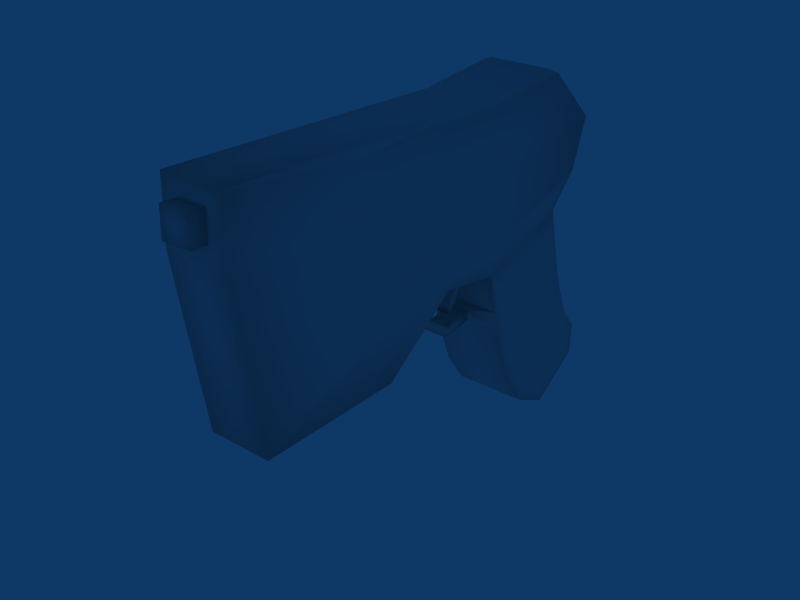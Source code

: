 # Source: 2_Pistol.blend  (saved by Blender 2.49.2; exported with 4.5.12 LTS)
import bpy
from mathutils import Matrix  # noqa: F401  (used for matrix-valued properties, if any)

bpy.ops.wm.read_factory_settings(use_empty=True)
scene = bpy.context.scene
scene.name = 'Scene'

# ---- collections
col_collection_1 = bpy.data.collections.new('Collection 1'); scene.collection.children.link(col_collection_1)

# ---- world
world_world = bpy.data.worlds.new('World'); scene.world = world_world
world_world.color = (0.05656, 0.2208, 0.4)
world_world.use_sun_shadow = False
world_world.sun_shadow_jitter_overblur = 0.0
world_world.cycles.sampling_method = 'MANUAL'
world_world.cycles.sample_map_resolution = 256

# ---- meshes
me_cube = bpy.data.meshes.new('Cube')
me_cube.from_pydata([(0.187, 0.7983, 0.2518), (0.1778, -0.48, 0.03062), (-0.1778, -0.48, 0.03062), (-0.1871, 0.7983, 0.2518), (0.187, 0.8089, 0.8077), (0.187, -0.3697, 0.7673), (-0.1871, -0.3697, 0.7673), (-0.1871, 0.8089, 0.8077), (0.1467, -0.9111, -0.239), (-0.1467, -0.9111, -0.239), (0.1725, 0.8623, 0.168), (-0.1725, 0.8623, 0.168), (0.1467, -1.027, 0.8275), (-0.1467, -1.027, 0.8275), (0.1467, 0.7987, 0.8209), (-0.1467, 0.7987, 0.8209), (0.187, -0.6001, 0.2756), (0.2278, -0.6132, 0.5279), (0.187, 0.985, 0.3368), (0.2386, 0.9733, 0.5941), (-0.1871, -0.6001, 0.2756), (-0.2278, -0.6132, 0.5279), (-0.1871, 0.985, 0.3368), (-0.2386, 0.9733, 0.5941), (0.1467, -0.9936, 0.2792), (0.1467, -1.035, 0.5504), (-0.1467, -0.9936, 0.2792), (-0.1467, -1.035, 0.5504), (0.1467, 0.9906, 0.2692), (0.1871, 0.9678, 0.6012), (-0.1467, 0.9906, 0.2692), (-0.1871, 0.9678, 0.6012), (0.187, 0.3734, 0.1374), (-0.187, 0.3734, 0.1374), (0.187, 0.393, 0.7654), (-0.187, 0.393, 0.7654), (0.1725, 0.3985, 0.01475), (-0.1725, 0.3985, 0.01475), (0.1467, 0.3935, 0.782), (-0.1467, 0.3935, 0.782), (0.187, 0.3775, 0.2442), (0.2386, 0.3847, 0.496), (-0.187, 0.3775, 0.2442), (-0.2386, 0.3847, 0.496), (0.1725, 0.6771, -0.7409), (-0.1725, 0.6771, -0.7409), (-0.1725, 1.109, -0.5127), (0.1725, 1.109, -0.5127), (0.06805, -1.033, 0.6247), (-0.06805, -1.033, 0.6247), (-0.06805, -1.029, 0.7532), (0.06805, -1.029, 0.7532), (0.06805, -1.105, 0.7556), (-0.06805, -1.105, 0.7556), (0.06805, -1.109, 0.6271), (-0.06805, -1.109, 0.6271), (0.1725, 1.105, -0.663), (-0.1725, 1.105, -0.663), (-0.1725, 0.856, -0.8275), (0.1725, 0.856, -0.8275), (0.187, 0.08953, 0.1465), (-0.187, 0.08954, 0.1465), (0.187, 0.06872, 0.7758), (-0.1871, 0.06872, 0.7758), (0.1655, 0.1077, 0.05249), (-0.1655, 0.1077, 0.05249), (0.1467, 0.06925, 0.7923), (-0.1467, 0.06925, 0.7923), (0.187, 0.06671, 0.2542), (0.2386, 0.06063, 0.5064), (-0.187, 0.06671, 0.2542), (-0.2386, 0.06063, 0.5064), (-0.1725, 0.4618, -0.2715), (0.1725, 0.4618, -0.2715), (-0.1725, 0.9365, -0.1562), (0.1725, 0.9365, -0.1562), (0.187, -0.04491, 0.1341), (-0.187, -0.04491, 0.1341), (0.187, -0.01351, 0.7784), (-0.1871, -0.01351, 0.7784), (0.1641, -0.2506, -0.2189), (-0.1641, -0.2506, -0.2189), (0.1467, -0.01298, 0.795), (-0.1467, -0.01298, 0.795), (0.187, -0.03742, 0.2575), (0.2386, -0.02156, 0.509), (-0.187, -0.03742, 0.2575), (-0.2386, -0.02156, 0.509), (-0.05074, 0.05031, -0.03145), (-0.05118, 0.08497, 0.000292), (0.05118, 0.08497, 0.000292), (0.05074, 0.05031, -0.03145), (0.05074, 0.0938, -0.1514), (-0.05074, 0.0938, -0.1514), (-0.05118, 0.1361, -0.1309), (0.05118, 0.1361, -0.1309), (-0.05118, 0.26, -0.2198), (0.05118, 0.26, -0.2198), (0.05074, 0.252, -0.2661), (-0.05074, 0.252, -0.2661), (-0.05074, 0.4247, -0.2461), (-0.05118, 0.4128, -0.2006), (-0.1725, 0.441, -0.179), (0.1725, 0.441, -0.179), (-0.1725, 0.9112, -0.04832), (0.1725, 0.9112, -0.04832), (0.03949, 0.4117, -0.1983), (0.03949, 0.4234, -0.25), (-0.1725, 0.5748, -0.5926), (-0.1725, 0.5015, -0.4044), (0.1725, 0.5748, -0.5926), (0.1725, 0.5015, -0.4044), (-0.1725, 1.028, -0.4097), (-0.1725, 0.971, -0.2699), (0.1725, 1.028, -0.4097), (0.1725, 0.971, -0.2699), (0.187, 0.2996, 0.1398), (-0.187, 0.2996, 0.1398), (0.187, 0.3087, 0.7681), (-0.187, 0.3087, 0.7681), (0.1707, 0.3229, 0.02456), (-0.1707, 0.3229, 0.02456), (0.1467, 0.3092, 0.7847), (-0.1467, 0.3092, 0.7847), (0.187, 0.2967, 0.2468), (0.2386, 0.3004, 0.4987), (-0.187, 0.2967, 0.2468), (-0.2386, 0.3004, 0.4987), (0.03824, 0.3327, 0.01839), (-0.03824, 0.3327, 0.01839), (-0.03865, 0.3948, 0.01034), (0.03865, 0.3948, 0.01034), (-0.03865, 0.3708, -0.08203), (0.03865, 0.3708, -0.08203), (0.03824, 0.3172, -0.04975), (-0.03824, 0.3172, -0.04975), (0.03824, 0.2787, -0.1048), (-0.03824, 0.2787, -0.1048), (-0.03865, 0.2798, -0.1674), (0.03865, 0.2798, -0.1674), (0.1894, 0.9091, -0.1887), (0.1894, 0.9379, -0.2833), (0.1894, 0.985, -0.3996), (0.1894, 1.053, -0.4853), (-0.1894, 0.9091, -0.1887), (-0.1894, 0.9379, -0.2833), (-0.1894, 0.985, -0.3996), (-0.1894, 1.053, -0.4853), (0.1894, 0.5143, -0.2846), (0.1894, 0.5473, -0.3952), (0.1894, 0.6082, -0.5518), (0.1894, 0.6934, -0.6751), (-0.1894, 0.5143, -0.2846), (-0.1894, 0.5473, -0.3952), (-0.1894, 0.6082, -0.5518), (-0.1894, 0.6934, -0.6751), (0.1894, 0.8881, -0.09896), (0.1894, 0.8474, 0.081), (-0.1894, 0.8881, -0.09896), (-0.1894, 0.8474, 0.081), (0.1894, 0.4969, -0.2077), (0.1894, 0.4616, -0.0465), (-0.1894, 0.4969, -0.2077), (-0.1894, 0.4616, -0.0465), (-0.1894, 0.8422, -0.7471), (-0.1894, 1.049, -0.6103), (0.1894, 1.049, -0.6103), (0.1894, 0.8422, -0.7471)], [], [(12, 25, 17, 5), (25, 24, 16, 17), (24, 8, 1, 16), (27, 26, 24, 25), (26, 9, 8, 24), (6, 21, 27, 13), (21, 20, 26, 27), (20, 2, 9, 26), (18, 0, 10, 28), (28, 29, 19, 18), (29, 14, 4, 19), (11, 30, 28, 10), (30, 31, 29, 28), (31, 15, 14, 29), (3, 22, 30, 11), (22, 23, 31, 30), (23, 7, 15, 31), (0, 32, 36, 10), (33, 3, 11, 37), (14, 38, 34, 4), (15, 39, 38, 14), (7, 35, 39, 15), (32, 0, 18, 40), (19, 41, 40, 18), (4, 34, 41, 19), (42, 22, 3, 33), (43, 23, 22, 42), (35, 7, 23, 43), (27, 25, 48, 49), (13, 27, 49, 50), (25, 12, 51, 48), (12, 13, 50, 51), (51, 50, 53, 52), (48, 51, 52, 54), (50, 49, 55, 53), (49, 48, 54, 55), (53, 55, 54, 52), (46, 47, 56, 57), (44, 45, 58, 59), (58, 57, 56, 59), (60, 76, 80, 64), (76, 1, 8, 80), (9, 81, 80, 8), (2, 77, 81, 9), (77, 61, 65, 81), (66, 82, 78, 62), (82, 12, 5, 78), (67, 83, 82, 66), (83, 13, 12, 82), (63, 79, 83, 67), (79, 6, 13, 83), (68, 84, 76, 60), (84, 16, 1, 76), (69, 85, 84, 68), (85, 17, 16, 84), (62, 78, 85, 69), (78, 5, 17, 85), (20, 86, 77, 2), (86, 70, 61, 77), (21, 87, 86, 20), (87, 71, 70, 86), (6, 79, 87, 21), (79, 63, 71, 87), (80, 81, 88, 91), (81, 65, 89, 88), (64, 80, 91, 90), (65, 64, 90, 89), (91, 88, 93, 92), (88, 89, 94, 93), (90, 91, 92, 95), (89, 90, 95, 94), (94, 95, 97, 96), (95, 92, 98, 97), (93, 94, 96, 99), (92, 93, 99, 98), (98, 99, 100, 107), (99, 96, 101, 100), (97, 98, 107, 106), (96, 97, 106, 101), (37, 102, 103, 36), (10, 105, 104, 11), (105, 75, 74, 104), (103, 102, 101, 106), (73, 103, 106, 107), (102, 72, 100, 101), (72, 73, 107, 100), (101, 100, 107, 106), (72, 109, 111, 73), (109, 108, 110, 111), (108, 45, 44, 110), (75, 115, 113, 74), (115, 114, 112, 113), (114, 47, 46, 112), (32, 116, 120, 36), (116, 60, 64, 120), (65, 121, 120, 64), (61, 117, 121, 65), (117, 33, 37, 121), (38, 122, 118, 34), (122, 66, 62, 118), (39, 123, 122, 38), (123, 67, 66, 122), (35, 119, 123, 39), (119, 63, 67, 123), (40, 124, 116, 32), (124, 68, 60, 116), (41, 125, 124, 40), (125, 69, 68, 124), (34, 118, 125, 41), (118, 62, 69, 125), (70, 126, 117, 61), (126, 42, 33, 117), (71, 127, 126, 70), (127, 43, 42, 126), (63, 119, 127, 71), (119, 35, 43, 127), (120, 121, 129, 128), (121, 37, 130, 129), (36, 120, 128, 131), (37, 36, 131, 130), (130, 131, 133, 132), (131, 128, 134, 133), (129, 130, 132, 135), (128, 129, 135, 134), (134, 135, 137, 136), (135, 132, 138, 137), (133, 134, 136, 139), (132, 133, 139, 138), (137, 138, 139, 136), (115, 75, 140, 141), (114, 115, 141, 142), (47, 114, 142, 143), (74, 113, 145, 144), (113, 112, 146, 145), (112, 46, 147, 146), (73, 111, 149, 148), (111, 110, 150, 149), (110, 44, 151, 150), (109, 72, 152, 153), (108, 109, 153, 154), (45, 108, 154, 155), (75, 105, 156, 140), (105, 10, 157, 156), (104, 74, 144, 158), (11, 104, 158, 159), (103, 73, 148, 160), (36, 103, 160, 161), (72, 102, 162, 152), (102, 37, 163, 162), (58, 45, 155, 164), (57, 58, 164, 165), (59, 56, 166, 167), (44, 59, 167, 151), (46, 57, 165, 147), (56, 47, 143, 166), (37, 11, 159, 163), (10, 36, 161, 157), (150, 151, 143, 142), (149, 150, 142, 141), (148, 149, 141, 140), (146, 147, 155, 154), (145, 146, 154, 153), (144, 145, 153, 152), (160, 148, 140, 156), (161, 160, 156, 157), (158, 144, 152, 162), (159, 158, 162, 163), (155, 147, 165, 164), (143, 151, 167, 166)])
me_cube.polygons.foreach_set('use_smooth', [True] * 169)
_uv = me_cube.uv_layers.new(name='UVTex')
_uv.uv.foreach_set('vector', [0.06536, 0.6312, 0.05242, 0.5612, 0.1619, 0.5414, 0.2286, 0.5997, 0.05242, 0.5612, 0.05242, 0.488, 0.1571, 0.4728, 0.1619, 0.5414, 0.05242, 0.488, 0.05407, 0.3453, 0.1808, 0.4018, 0.1571, 0.4728, 0.8834, 0.3056, 0.89, 0.2131, 0.9864, 0.2131, 0.9798, 0.3056, 0.89, 0.2131, 0.89, 0.04062, 0.9864, 0.04062, 0.9864, 0.2131, 0.4105, 0.2916, 0.4778, 0.234, 0.5869, 0.255, 0.5732, 0.3248, 0.4778, 0.234, 0.4834, 0.1655, 0.5878, 0.1819, 0.5869, 0.255, 0.4834, 0.1655, 0.4605, 0.09432, 0.5878, 0.03933, 0.5878, 0.1819, 0.5783, 0.4447, 0.5326, 0.4256, 0.5484, 0.4021, 0.5851, 0.4261, 0.5851, 0.4261, 0.5883, 0.5056, 0.5759, 0.5008, 0.5783, 0.4447, 0.5883, 0.5056, 0.5561, 0.569, 0.5522, 0.5567, 0.5759, 0.5008, 0.8393, 0.02786, 0.8373, 0.06142, 0.7803, 0.06142, 0.7783, 0.02786, 0.8373, 0.06142, 0.8451, 0.1298, 0.7725, 0.1298, 0.7803, 0.06142, 0.8451, 0.1298, 0.8373, 0.1867, 0.7803, 0.1867, 0.7725, 0.1298, 0.1083, 0.1143, 0.06233, 0.1329, 0.05575, 0.1141, 0.0928, 0.09052, 0.06233, 0.1329, 0.06413, 0.1891, 0.05163, 0.1938, 0.05575, 0.1141, 0.06413, 0.1891, 0.08722, 0.2454, 0.08319, 0.2576, 0.05163, 0.1938, 0.5326, 0.4256, 0.419, 0.4021, 0.423, 0.3683, 0.5484, 0.4021, 0.2223, 0.09191, 0.1083, 0.1143, 0.0928, 0.09052, 0.2187, 0.05803, 0.5561, 0.569, 0.455, 0.5892, 0.4522, 0.5762, 0.5522, 0.5567, 0.8373, 0.1867, 0.8347, 0.2703, 0.7829, 0.2703, 0.7803, 0.1867, 0.08722, 0.2454, 0.1873, 0.266, 0.1843, 0.279, 0.08319, 0.2576, 0.419, 0.4021, 0.5326, 0.4256, 0.5783, 0.4447, 0.4231, 0.4303, 0.5759, 0.5008, 0.4347, 0.4993, 0.4231, 0.4303, 0.5783, 0.4447, 0.5522, 0.5567, 0.4522, 0.5762, 0.4347, 0.4993, 0.5759, 0.5008, 0.2179, 0.1201, 0.06233, 0.1329, 0.1083, 0.1143, 0.2223, 0.09191, 0.2056, 0.1891, 0.06413, 0.1891, 0.06233, 0.1329, 0.2179, 0.1201, 0.1873, 0.266, 0.08722, 0.2454, 0.06413, 0.1891, 0.2056, 0.1891, 0.8834, 0.3056, 0.9798, 0.3056, 0.9742, 0.3134, 0.8944, 0.3134, 0.8834, 0.3967, 0.8834, 0.3056, 0.8944, 0.3134, 0.8944, 0.3889, 0.9798, 0.3056, 0.9798, 0.3967, 0.9742, 0.3889, 0.9742, 0.3134, 0.9798, 0.3967, 0.8834, 0.3967, 0.8944, 0.3889, 0.9742, 0.3889, 0.9722, 0.3874, 0.897, 0.3873, 0.9091, 0.3729, 0.9597, 0.3734, 0.9732, 0.314, 0.9722, 0.3874, 0.9597, 0.3734, 0.9586, 0.3265, 0.897, 0.3873, 0.8973, 0.314, 0.9083, 0.326, 0.9091, 0.3729, 0.8973, 0.314, 0.9732, 0.314, 0.9586, 0.3265, 0.9083, 0.326, 0.9091, 0.3729, 0.9083, 0.326, 0.9586, 0.3265, 0.9597, 0.3734, 0.692, 0.3888, 0.6364, 0.3888, 0.6364, 0.3646, 0.692, 0.3646, 0.6364, 0.2846, 0.692, 0.2846, 0.692, 0.3166, 0.6364, 0.3166, 0.692, 0.3166, 0.692, 0.3646, 0.6364, 0.3646, 0.6364, 0.3166, 0.3415, 0.4132, 0.3039, 0.4144, 0.2341, 0.3248, 0.3434, 0.3858, 0.3039, 0.4144, 0.1808, 0.4018, 0.05407, 0.3453, 0.2341, 0.3248, 0.2752, 0.8894, 0.3477, 0.8836, 0.3477, 0.9923, 0.2752, 0.9866, 0.4605, 0.09432, 0.3373, 0.1055, 0.4082, 0.01676, 0.5878, 0.03933, 0.3373, 0.1055, 0.2997, 0.1039, 0.2982, 0.07653, 0.4082, 0.01676, 0.3599, 0.6061, 0.3352, 0.6097, 0.3338, 0.5963, 0.358, 0.5932, 0.3352, 0.6097, 0.06536, 0.6312, 0.2286, 0.5997, 0.3338, 0.5963, 0.8347, 0.337, 0.8347, 0.3539, 0.7829, 0.3539, 0.7829, 0.337, 0.8347, 0.3539, 0.8347, 0.5623, 0.7829, 0.5623, 0.7829, 0.3539, 0.2816, 0.2837, 0.3057, 0.287, 0.3042, 0.3003, 0.2795, 0.2967, 0.3057, 0.287, 0.4105, 0.2916, 0.5732, 0.3248, 0.3042, 0.3003, 0.3388, 0.4436, 0.3103, 0.4481, 0.3039, 0.4144, 0.3415, 0.4132, 0.3103, 0.4481, 0.1571, 0.4728, 0.1808, 0.4018, 0.3039, 0.4144, 0.346, 0.515, 0.3231, 0.5184, 0.3103, 0.4481, 0.3388, 0.4436, 0.3231, 0.5184, 0.1619, 0.5414, 0.1571, 0.4728, 0.3103, 0.4481, 0.358, 0.5932, 0.3338, 0.5963, 0.3231, 0.5184, 0.346, 0.515, 0.3338, 0.5963, 0.2286, 0.5997, 0.1619, 0.5414, 0.3231, 0.5184, 0.4834, 0.1655, 0.3306, 0.1391, 0.3373, 0.1055, 0.4605, 0.09432, 0.3306, 0.1391, 0.3021, 0.1343, 0.2997, 0.1039, 0.3373, 0.1055, 0.4778, 0.234, 0.3171, 0.2093, 0.3306, 0.1391, 0.4834, 0.1655, 0.3171, 0.2093, 0.2942, 0.2056, 0.3021, 0.1343, 0.3306, 0.1391, 0.4105, 0.2916, 0.3057, 0.287, 0.3171, 0.2093, 0.4778, 0.234, 0.3057, 0.287, 0.2816, 0.2837, 0.2942, 0.2056, 0.3171, 0.2093, 0.0, 0.954, 0.002092, 0.8862, 0.12, 0.9078, 0.1275, 0.9504, 0.002092, 0.8862, 0.1265, 0.8636, 0.1305, 0.8924, 0.12, 0.9078, 0.1293, 0.9945, 0.0, 0.954, 0.1275, 0.9504, 0.1363, 0.9639, 0.1796, 0.7827, 0.1747, 0.8923, 0.1576, 0.8536, 0.1591, 0.8197, 0.1275, 0.9504, 0.12, 0.9078, 0.1648, 0.9195, 0.1643, 0.9385, 0.12, 0.9078, 0.1305, 0.8924, 0.1683, 0.9108, 0.1648, 0.9195, 0.1363, 0.9639, 0.1275, 0.9504, 0.1643, 0.9385, 0.1681, 0.9468, 0.1591, 0.8197, 0.1576, 0.8536, 0.111, 0.8515, 0.1125, 0.8176, 0.1125, 0.8176, 0.111, 0.8515, 0.06045, 0.8493, 0.06196, 0.8154, 0.1681, 0.9468, 0.1643, 0.9385, 0.1973, 0.936, 0.1966, 0.9437, 0.1648, 0.9195, 0.1683, 0.9108, 0.1972, 0.913, 0.1982, 0.9206, 0.1643, 0.9385, 0.1648, 0.9195, 0.1982, 0.9206, 0.1973, 0.936, 0.1973, 0.936, 0.1982, 0.9206, 0.2268, 0.9182, 0.2268, 0.9366, 0.1982, 0.9206, 0.1972, 0.913, 0.2248, 0.91, 0.2268, 0.9182, 0.1966, 0.9437, 0.1973, 0.936, 0.2268, 0.9366, 0.2251, 0.9464, 0.06196, 0.8154, 0.06045, 0.8493, 0.009897, 0.8431, 0.01099, 0.8131, 0.2687, 0.8633, 0.2687, 0.7976, 0.3831, 0.7976, 0.3831, 0.8633, 0.6364, 0.5069, 0.6364, 0.4712, 0.692, 0.4712, 0.692, 0.5069, 0.6364, 0.4712, 0.6364, 0.4534, 0.692, 0.4534, 0.692, 0.4712, 0.1373, 0.7998, 0.02296, 0.7998, 0.06096, 0.788, 0.09322, 0.7882, 0.2787, 0.7218, 0.2821, 0.753, 0.2365, 0.7539, 0.2346, 0.7364, 0.1612, 0.7531, 0.1644, 0.7218, 0.2047, 0.7368, 0.2031, 0.7523, 0.1644, 0.7218, 0.2787, 0.7218, 0.2346, 0.7364, 0.2047, 0.7368, 0.1612, 0.7711, 0.1614, 0.7555, 0.1913, 0.7543, 0.1913, 0.7719, 0.692, 0.2007, 0.692, 0.2231, 0.6364, 0.2231, 0.6364, 0.2007, 0.692, 0.2231, 0.692, 0.2556, 0.6364, 0.2556, 0.6364, 0.2231, 0.692, 0.2556, 0.692, 0.2846, 0.6364, 0.2846, 0.6364, 0.2556, 0.6364, 0.4534, 0.6364, 0.4343, 0.692, 0.4343, 0.692, 0.4534, 0.6364, 0.4343, 0.6364, 0.41, 0.692, 0.41, 0.692, 0.4343, 0.6364, 0.41, 0.6364, 0.3888, 0.692, 0.3888, 0.692, 0.41, 0.419, 0.4021, 0.3991, 0.4047, 0.4025, 0.3724, 0.423, 0.3683, 0.3991, 0.4047, 0.3415, 0.4132, 0.3434, 0.3858, 0.4025, 0.3724, 0.1796, 0.7827, 0.2516, 0.7842, 0.2465, 0.8972, 0.1747, 0.8923, 0.2997, 0.1039, 0.2422, 0.09477, 0.2391, 0.0624, 0.2982, 0.07653, 0.2422, 0.09477, 0.2223, 0.09191, 0.2187, 0.05803, 0.2391, 0.0624, 0.455, 0.5892, 0.4301, 0.5941, 0.4277, 0.5814, 0.4522, 0.5762, 0.4301, 0.5941, 0.3599, 0.6061, 0.358, 0.5932, 0.4277, 0.5814, 0.8347, 0.2703, 0.8347, 0.2876, 0.7829, 0.2876, 0.7829, 0.2703, 0.8347, 0.2876, 0.8347, 0.337, 0.7829, 0.337, 0.7829, 0.2876, 0.1873, 0.266, 0.2118, 0.2714, 0.2093, 0.2841, 0.1843, 0.279, 0.2118, 0.2714, 0.2816, 0.2837, 0.2795, 0.2967, 0.2093, 0.2841, 0.4231, 0.4303, 0.4015, 0.4337, 0.3991, 0.4047, 0.419, 0.4021, 0.4015, 0.4337, 0.3388, 0.4436, 0.3415, 0.4132, 0.3991, 0.4047, 0.4347, 0.4993, 0.4119, 0.5038, 0.4015, 0.4337, 0.4231, 0.4303, 0.4119, 0.5038, 0.346, 0.515, 0.3388, 0.4436, 0.4015, 0.4337, 0.4522, 0.5762, 0.4277, 0.5814, 0.4119, 0.5038, 0.4347, 0.4993, 0.4277, 0.5814, 0.358, 0.5932, 0.346, 0.515, 0.4119, 0.5038, 0.3021, 0.1343, 0.2395, 0.1238, 0.2422, 0.09477, 0.2997, 0.1039, 0.2395, 0.1238, 0.2179, 0.1201, 0.2223, 0.09191, 0.2422, 0.09477, 0.2942, 0.2056, 0.2284, 0.1938, 0.2395, 0.1238, 0.3021, 0.1343, 0.2284, 0.1938, 0.2056, 0.1891, 0.2179, 0.1201, 0.2395, 0.1238, 0.2816, 0.2837, 0.2118, 0.2714, 0.2284, 0.1938, 0.2942, 0.2056, 0.2118, 0.2714, 0.1873, 0.266, 0.2056, 0.1891, 0.2284, 0.1938, 0.1395, 0.7859, 0.03479, 0.7832, 0.07306, 0.7746, 0.09106, 0.7782, 0.03479, 0.7832, 0.02296, 0.7517, 0.07225, 0.7571, 0.07306, 0.7746, 0.1373, 0.7517, 0.1395, 0.7859, 0.09106, 0.7782, 0.09581, 0.7592, 0.02296, 0.7517, 0.1373, 0.7517, 0.09581, 0.7592, 0.07225, 0.7571, 0.07225, 0.7571, 0.09581, 0.7592, 0.08478, 0.769, 0.08367, 0.7686, 0.09581, 0.7592, 0.09106, 0.7782, 0.08328, 0.7696, 0.08478, 0.769, 0.07306, 0.7746, 0.07225, 0.7571, 0.08367, 0.7686, 0.08253, 0.7687, 0.09106, 0.7782, 0.07306, 0.7746, 0.08253, 0.7687, 0.08328, 0.7696, 0.08328, 0.7696, 0.08253, 0.7687, 0.08346, 0.769, 0.08366, 0.7689, 0.08253, 0.7687, 0.08367, 0.7686, 0.08365, 0.7691, 0.08346, 0.769, 0.08478, 0.769, 0.08328, 0.7696, 0.08366, 0.7689, 0.08364, 0.769, 0.08367, 0.7686, 0.08478, 0.769, 0.08364, 0.769, 0.08365, 0.7691, 0.08346, 0.769, 0.08365, 0.7691, 0.08364, 0.769, 0.08366, 0.7689, 0.8902, 0.7786, 0.887, 0.8254, 0.8721, 0.8152, 0.8747, 0.7762, 0.8994, 0.7194, 0.8902, 0.7786, 0.8747, 0.7762, 0.8823, 0.7269, 0.9196, 0.6719, 0.8994, 0.7194, 0.8823, 0.7269, 0.8994, 0.6875, 0.4665, 0.8284, 0.4637, 0.7836, 0.4785, 0.7815, 0.4809, 0.8188, 0.4637, 0.7836, 0.4551, 0.7271, 0.4714, 0.7344, 0.4785, 0.7815, 0.4551, 0.7271, 0.436, 0.6817, 0.4553, 0.6966, 0.4714, 0.7344, 0.6915, 0.8236, 0.6947, 0.7688, 0.7143, 0.7684, 0.7116, 0.8138, 0.6947, 0.7688, 0.6987, 0.6891, 0.7237, 0.703, 0.7143, 0.7684, 0.6987, 0.6891, 0.7321, 0.6238, 0.7451, 0.6482, 0.7237, 0.703, 0.6504, 0.7751, 0.6533, 0.8274, 0.6341, 0.818, 0.6317, 0.7746, 0.651, 0.6979, 0.6504, 0.7751, 0.6317, 0.7746, 0.623, 0.7121, 0.6152, 0.6365, 0.651, 0.6979, 0.623, 0.7121, 0.6027, 0.6597, 0.887, 0.8254, 0.8865, 0.8693, 0.8717, 0.8516, 0.8721, 0.8152, 0.8865, 0.8693, 0.885, 0.9564, 0.8709, 0.924, 0.8717, 0.8516, 0.4669, 0.8703, 0.4665, 0.8284, 0.4809, 0.8188, 0.481, 0.8535, 0.4679, 0.9535, 0.4669, 0.8703, 0.481, 0.8535, 0.4816, 0.9226, 0.692, 0.8611, 0.6915, 0.8236, 0.7116, 0.8138, 0.7119, 0.8449, 0.6944, 0.9393, 0.692, 0.8611, 0.7119, 0.8449, 0.7136, 0.9096, 0.6533, 0.8274, 0.6527, 0.8633, 0.6337, 0.8477, 0.6341, 0.818, 0.6527, 0.8633, 0.65, 0.9379, 0.6318, 0.9095, 0.6337, 0.8477, 0.5571, 0.5889, 0.6152, 0.6365, 0.6027, 0.6597, 0.5548, 0.6202, 0.4511, 0.6268, 0.5571, 0.5889, 0.5548, 0.6202, 0.4674, 0.6515, 0.7932, 0.5742, 0.904, 0.6143, 0.8869, 0.6402, 0.7955, 0.607, 0.7321, 0.6238, 0.7932, 0.5742, 0.7955, 0.607, 0.7451, 0.6482, 0.436, 0.6817, 0.4511, 0.6268, 0.4674, 0.6515, 0.4553, 0.6966, 0.904, 0.6143, 0.9196, 0.6719, 0.8994, 0.6875, 0.8869, 0.6402, 0.65, 0.9379, 0.4679, 0.9535, 0.4816, 0.9226, 0.6318, 0.9095, 0.885, 0.9564, 0.6944, 0.9393, 0.7136, 0.9096, 0.8709, 0.924, 0.7237, 0.703, 0.7451, 0.6482, 0.8994, 0.6875, 0.8823, 0.7269, 0.7143, 0.7684, 0.7237, 0.703, 0.8823, 0.7269, 0.8747, 0.7762, 0.7116, 0.8138, 0.7143, 0.7684, 0.8747, 0.7762, 0.8721, 0.8152, 0.4714, 0.7344, 0.4553, 0.6966, 0.6027, 0.6597, 0.623, 0.7121, 0.4785, 0.7815, 0.4714, 0.7344, 0.623, 0.7121, 0.6317, 0.7746, 0.4809, 0.8188, 0.4785, 0.7815, 0.6317, 0.7746, 0.6341, 0.818, 0.7119, 0.8449, 0.7116, 0.8138, 0.8721, 0.8152, 0.8717, 0.8516, 0.7136, 0.9096, 0.7119, 0.8449, 0.8717, 0.8516, 0.8709, 0.924, 0.481, 0.8535, 0.4809, 0.8188, 0.6341, 0.818, 0.6337, 0.8477, 0.4816, 0.9226, 0.481, 0.8535, 0.6337, 0.8477, 0.6318, 0.9095, 0.6027, 0.6597, 0.4553, 0.6966, 0.4674, 0.6515, 0.5548, 0.6202, 0.8994, 0.6875, 0.7451, 0.6482, 0.7955, 0.607, 0.8869, 0.6402])
me_cube.use_remesh_preserve_volume = False
me_cube.use_remesh_preserve_attributes = False
me_cube.use_mirror_vertex_groups = False
me_cube.update()

# ---- objects
ob_cube = bpy.data.objects.new('Cube', me_cube)

# ---- transforms, parenting, visibility, modifiers, constraints
ob_cube.location = (0.0, 0.0, 0.0)
ob_cube.lock_rotations_4d = False
ob_cube.empty_display_type = 'ARROWS'
ob_cube.lineart.crease_threshold = 0.0

# ---- collection membership
col_collection_1.objects.link(ob_cube)

# ---- scene / render settings (as saved in the file)
scene.frame_start = 1; scene.frame_end = 835; scene.frame_set(352)
scene.render.engine = 'BLENDER_EEVEE_NEXT'
scene.render.image_settings.file_format = 'FFMPEG'
scene.render.image_settings.color_mode = 'RGB'
scene.render.image_settings.compression = 90
scene.render.resolution_x = 800
scene.render.resolution_y = 600
scene.render.pixel_aspect_x = 100.0
scene.render.pixel_aspect_y = 100.0
scene.render.fps = 25
scene.render.dither_intensity = 0.0
scene.render.use_compositing = False
scene.render.use_sequencer = False
scene.render.bake_margin = 2
scene.render.bake_bias = 0.0
scene.render.use_stamp_time = False
scene.render.use_stamp_date = False
scene.render.use_stamp_frame = False
scene.render.use_stamp_camera = False
scene.render.use_stamp_scene = False
scene.render.use_stamp_filename = False
scene.render.use_stamp_render_time = False
scene.render.stamp_font_size = 0
scene.cycles.use_denoising = False
scene.cycles.samples = 10
scene.cycles.sampling_pattern = 'TABULATED_SOBOL'
scene.cycles.light_sampling_threshold = 0.0
scene.cycles.use_adaptive_sampling = False
scene.cycles.use_light_tree = False
scene.cycles.blur_glossy = 0.0
scene.cycles.volume_bounces = 1
scene.cycles.pixel_filter_type = 'GAUSSIAN'
scene.cycles.sample_clamp_indirect = 0.0
scene.view_settings.view_transform = 'Raw'
bpy.context.view_layer.update()

# ---- added for rendering (the .blend has no active camera): camera
cam_auto = bpy.data.cameras.new('AutoCamera')
cam_auto.lens = 50.0
cam_auto.sensor_width = 36.0
cam_auto.clip_end = 1000.0
ob_auto_camera = bpy.data.objects.new('AutoCamera', cam_auto)
scene.collection.objects.link(ob_auto_camera)
ob_auto_camera.location = (2.59818, -3.11782, 2.07855)
ob_auto_camera.rotation_euler = (1.09748, -7.21219e-08, 0.694738)
scene.camera = ob_auto_camera
bpy.context.view_layer.update()
